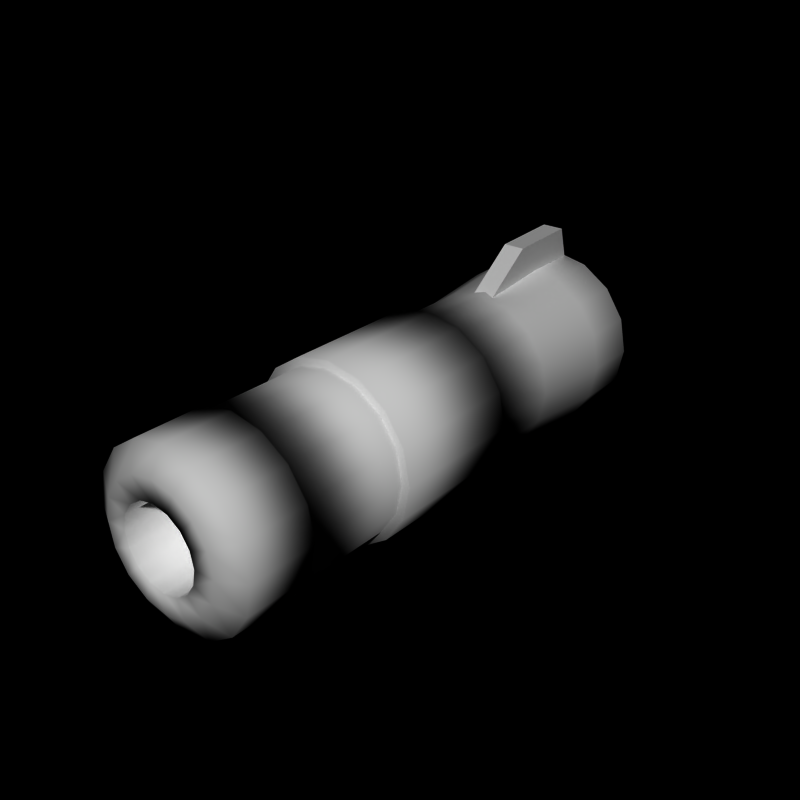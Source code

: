 # Source: bazooka3.blend  (saved by Blender 2.66.0; exported with 4.5.12 LTS)
import bpy
from mathutils import Matrix  # noqa: F401  (used for matrix-valued properties, if any)

bpy.ops.wm.read_factory_settings(use_empty=True)
scene = bpy.context.scene
scene.name = 'Scene'

# ---- collections
col_collection_1 = bpy.data.collections.new('Collection 1'); scene.collection.children.link(col_collection_1)

# ---- world
world_world = bpy.data.worlds.new('World'); scene.world = world_world
world_world.color = (0.0, 0.0, 0.0)
world_world.use_sun_shadow = False
world_world.sun_shadow_jitter_overblur = 0.0
world_world.cycles.sampling_method = 'MANUAL'
world_world.cycles.sample_map_resolution = 256

# ---- meshes
me_cube = bpy.data.meshes.new('Cube')
me_cube.from_pydata([(-0.4, 5.0, 2.8), (-0.4, 10.0, 3.0), (0.4, 10.0, 3.0), (0.4, 5.0, 2.8), (-0.4, 7.0, 4.3), (-0.4, 9.6, 4.4), (0.4, 9.6, 4.4), (0.4, 7.0, 4.3)], [], [(4, 5, 1, 0), (5, 6, 2, 1), (6, 7, 3, 2), (7, 4, 0, 3), (0, 1, 2, 3), (7, 6, 5, 4)])
me_cube.use_remesh_preserve_volume = False
me_cube.use_remesh_preserve_attributes = False
me_cube.use_mirror_vertex_groups = False
me_cube.update()
me_cylinder_002 = bpy.data.meshes.new('Cylinder.002')
me_cylinder_002.from_pydata([(-2.701e-08, 11.0, 1.5), (-2.701e-08, -10.0, 1.5), (0.574, 11.0, 1.386), (0.574, -10.0, 1.386), (1.061, 11.0, 1.061), (1.061, -10.0, 1.061), (1.386, 11.0, 0.574), (1.386, -10.0, 0.574), (1.5, 11.0, 9.239e-07), (1.5, -10.0, -9.954e-07), (1.386, 11.0, -0.574), (1.386, -10.0, -0.574), (1.061, 11.0, -1.061), (1.061, -10.0, -1.061), (0.574, 11.0, -1.386), (0.574, -10.0, -1.386), (-5.158e-07, 11.0, -1.5), (-5.158e-07, -10.0, -1.5), (-0.574, 11.0, -1.386), (-0.574, -10.0, -1.386), (-1.061, 11.0, -1.061), (-1.061, -10.0, -1.061), (-1.386, 11.0, -0.574), (-1.386, -10.0, -0.574), (-1.5, 11.0, 2.259e-06), (-1.5, -10.0, 3.398e-07), (-1.386, 11.0, 0.574), (-1.386, -10.0, 0.574), (-1.061, 11.0, 1.061), (-1.061, -10.0, 1.061), (-0.574, 11.0, 1.386), (-0.574, -10.0, 1.386), (-2.012e-08, 10.0, 3.3), (-2.012e-08, 8.0, 3.3), (1.263, 10.0, 3.049), (1.263, 8.0, 3.049), (2.333, 10.0, 2.333), (2.333, 8.0, 2.333), (3.049, 10.0, 1.263), (3.049, 8.0, 1.263), (3.3, 10.0, 2.271e-06), (3.3, 8.0, -1.951e-06), (3.049, 10.0, -1.263), (3.049, 8.0, -1.263), (2.333, 10.0, -2.333), (2.333, 8.0, -2.333), (1.263, 10.0, -3.049), (1.263, 8.0, -3.049), (-1.095e-06, 10.0, -3.3), (-1.095e-06, 8.0, -3.3), (-1.263, 10.0, -3.049), (-1.263, 8.0, -3.049), (-2.333, 10.0, -2.333), (-2.333, 8.0, -2.333), (-3.049, 10.0, -1.263), (-3.049, 8.0, -1.263), (-3.3, 10.0, 5.208e-06), (-3.3, 8.0, 9.859e-07), (-3.049, 10.0, 1.263), (-3.049, 8.0, 1.263), (-2.333, 10.0, 2.333), (-2.333, 8.0, 2.333), (-1.263, 10.0, 3.049), (-1.263, 8.0, 3.049), (3.874e-08, 11.0, 2.4), (0.9184, 11.0, 2.217), (1.697, 11.0, 1.697), (2.217, 11.0, 0.9184), (2.4, 11.0, 2.301e-06), (2.217, 11.0, -0.9184), (1.697, 11.0, -1.697), (0.9184, 11.0, -2.217), (-7.433e-07, 11.0, -2.4), (-0.9184, 11.0, -2.217), (-1.697, 11.0, -1.697), (-2.217, 11.0, -0.9184), (-2.4, 11.0, 4.437e-06), (-2.217, 11.0, 0.9184), (-1.697, 11.0, 1.697), (-0.9184, 11.0, 2.217), (1.63e-08, 5.0, 3.0), (1.148, 5.0, 2.772), (2.121, 5.0, 2.121), (2.772, 5.0, 1.148), (3.0, 5.0, -1.683e-06), (2.772, 5.0, -1.148), (2.121, 5.0, -2.121), (1.148, 5.0, -2.772), (-9.612e-07, 5.0, -3.0), (-1.148, 5.0, -2.772), (-2.121, 5.0, -2.121), (-2.772, 5.0, -1.148), (-3.0, 5.0, 9.878e-07), (-2.772, 5.0, 1.148), (-2.121, 5.0, 2.121), (-1.148, 5.0, 2.772), (-4.424e-09, 2.0, 3.3), (1.263, 2.0, 3.049), (2.333, 2.0, 2.333), (3.049, 2.0, 1.263), (3.3, 2.0, -1.758e-06), (3.049, 2.0, -1.263), (2.333, 2.0, -2.333), (1.263, 2.0, -3.049), (-1.08e-06, 2.0, -3.3), (-1.263, 2.0, -3.049), (-2.333, 2.0, -2.333), (-3.049, 2.0, -1.263), (-3.3, 2.0, 1.179e-06), (-3.049, 2.0, 1.263), (-2.333, 2.0, 2.333), (-1.263, 2.0, 3.049), (-4.424e-09, -3.0, 3.3), (1.263, -3.0, 3.049), (2.333, -3.0, 2.333), (3.049, -3.0, 1.263), (3.3, -3.0, -1.758e-06), (3.049, -3.0, -1.263), (2.333, -3.0, -2.333), (1.263, -3.0, -3.049), (-1.08e-06, -3.0, -3.3), (-1.263, -3.0, -3.049), (-2.333, -3.0, -2.333), (-3.049, -3.0, -1.263), (-3.3, -3.0, 1.179e-06), (-3.049, -3.0, 1.263), (-2.333, -3.0, 2.333), (-1.263, -3.0, 3.049), (1.63e-08, -7.0, 3.0), (1.148, -7.0, 2.772), (2.121, -7.0, 2.121), (2.772, -7.0, 1.148), (3.0, -7.0, -1.683e-06), (2.772, -7.0, -1.148), (2.121, -7.0, -2.121), (1.148, -7.0, -2.772), (-9.612e-07, -7.0, -3.0), (-1.148, -7.0, -2.772), (-2.121, -7.0, -2.121), (-2.772, -7.0, -1.148), (-3.0, -7.0, 9.878e-07), (-2.772, -7.0, 1.148), (-2.121, -7.0, 2.121), (-1.148, -7.0, 2.772), (-7.898e-10, -7.0, 3.168), (1.212, -7.0, 2.927), (2.24, -7.0, 2.24), (2.927, -7.0, 1.212), (3.168, -7.0, -1.725e-06), (2.927, -7.0, -1.212), (2.24, -7.0, -2.24), (1.212, -7.0, -2.927), (-1.033e-06, -7.0, -3.168), (-1.212, -7.0, -2.927), (-2.24, -7.0, -2.24), (-2.927, -7.0, -1.212), (-3.168, -7.0, 1.095e-06), (-2.927, -7.0, 1.212), (-2.24, -7.0, 2.24), (-1.212, -7.0, 2.927), (5.308e-08, -10.0, 2.281), (0.8729, -10.0, 2.107), (1.613, -10.0, 1.613), (2.107, -10.0, 0.8729), (2.281, -10.0, -1.505e-06), (2.107, -10.0, -0.8729), (1.613, -10.0, -1.613), (0.8729, -10.0, -2.107), (-6.902e-07, -10.0, -2.281), (-0.8729, -10.0, -2.107), (-1.613, -10.0, -1.613), (-2.107, -10.0, -0.8729), (-2.281, -10.0, 5.252e-07), (-2.107, -10.0, 0.8729), (-1.613, -10.0, 1.613), (-0.8729, -10.0, 2.107), (3.168, -9.5, -1.725e-06), (2.927, -9.5, -1.212), (2.24, -9.5, -2.24), (-2.24, -9.5, 2.24), (-1.212, -9.5, 2.927), (1.212, -9.5, -2.927), (-7.898e-10, -9.5, 3.168), (-1.212, -9.5, -2.927), (-2.24, -9.5, -2.24), (2.24, -9.5, 2.24), (2.927, -9.5, 1.212), (-1.033e-06, -9.5, -3.168), (-2.927, -9.5, -1.212), (1.212, -9.5, 2.927), (-3.168, -9.5, 1.095e-06), (-2.927, -9.5, 1.212), (-2.772, 2.0, 1.148), (-2.121, 2.0, 2.121), (-3.0, 2.0, 9.878e-07), (1.148, 2.0, 2.772), (2.121, 2.0, 2.121), (3.0, 2.0, -1.683e-06), (2.772, 2.0, -1.148), (2.121, 2.0, -2.121), (-1.148, 2.0, 2.772), (1.148, 2.0, -2.772), (1.63e-08, 2.0, 3.0), (-1.148, 2.0, -2.772), (-2.121, 2.0, -2.121), (2.772, 2.0, 1.148), (-9.612e-07, 2.0, -3.0), (-2.772, 2.0, -1.148), (-1.148, -3.0, -2.772), (-2.121, -3.0, -2.121), (2.121, -3.0, 2.121), (2.772, -3.0, 1.148), (-9.612e-07, -3.0, -3.0), (-2.772, -3.0, -1.148), (3.0, -3.0, -1.683e-06), (1.63e-08, -3.0, 3.0), (1.148, -3.0, 2.772), (1.148, -3.0, -2.772), (-3.0, -3.0, 9.878e-07), (-2.772, -3.0, 1.148), (-2.121, -3.0, 2.121), (2.772, -3.0, -1.148), (2.121, -3.0, -2.121), (-1.148, -3.0, 2.772)], [], [(22, 24, 25, 23), (6, 8, 9, 7), (2, 4, 5, 3), (20, 22, 23, 21), (10, 12, 13, 11), (14, 16, 17, 15), (8, 10, 11, 9), (24, 26, 27, 25), (4, 6, 7, 5), (0, 2, 3, 1), (18, 20, 21, 19), (12, 14, 15, 13), (28, 30, 31, 29), (30, 0, 1, 31), (26, 28, 29, 27), (16, 18, 19, 17), (40, 42, 69, 68), (54, 55, 57, 56), (38, 39, 41, 40), (34, 35, 37, 36), (52, 53, 55, 54), (42, 43, 45, 44), (46, 47, 49, 48), (43, 41, 84, 85), (40, 41, 43, 42), (56, 57, 59, 58), (36, 37, 39, 38), (32, 33, 35, 34), (50, 51, 53, 52), (44, 45, 47, 46), (60, 61, 63, 62), (62, 63, 33, 32), (58, 59, 61, 60), (48, 49, 51, 50), (55, 53, 90, 91), (62, 32, 64, 79), (36, 38, 67, 66), (56, 58, 77, 76), (58, 60, 78, 77), (54, 56, 76, 75), (50, 52, 74, 73), (46, 48, 72, 71), (42, 44, 70, 69), (32, 34, 65, 64), (38, 40, 68, 67), (60, 62, 79, 78), (34, 36, 66, 65), (52, 54, 75, 74), (48, 50, 73, 72), (44, 46, 71, 70), (47, 45, 86, 87), (37, 35, 81, 82), (61, 59, 93, 94), (57, 55, 91, 92), (33, 63, 95, 80), (39, 37, 82, 83), (49, 47, 87, 88), (53, 51, 89, 90), (45, 43, 85, 86), (51, 49, 88, 89), (41, 39, 83, 84), (63, 61, 94, 95), (59, 57, 92, 93), (35, 33, 80, 81), (193, 192, 109, 110), (192, 194, 108, 109), (196, 195, 97, 98), (198, 197, 100, 101), (199, 198, 101, 102), (200, 193, 110, 111), (201, 199, 102, 103), (202, 200, 111, 96), (204, 203, 105, 106), (205, 196, 98, 99), (203, 206, 104, 105), (207, 204, 106, 107), (197, 205, 99, 100), (195, 202, 96, 97), (206, 201, 103, 104), (194, 207, 107, 108), (100, 99, 115, 116), (97, 96, 112, 113), (104, 103, 119, 120), (108, 107, 123, 124), (110, 109, 125, 126), (109, 108, 124, 125), (98, 97, 113, 114), (101, 100, 116, 117), (102, 101, 117, 118), (111, 110, 126, 127), (103, 102, 118, 119), (96, 111, 127, 112), (106, 105, 121, 122), (99, 98, 114, 115), (105, 104, 120, 121), (107, 106, 122, 123), (209, 208, 137, 138), (211, 210, 130, 131), (208, 212, 136, 137), (213, 209, 138, 139), (214, 211, 131, 132), (216, 215, 128, 129), (212, 217, 135, 136), (218, 213, 139, 140), (220, 219, 141, 142), (219, 218, 140, 141), (210, 216, 129, 130), (221, 214, 132, 133), (222, 221, 133, 134), (223, 220, 142, 143), (217, 222, 134, 135), (215, 223, 143, 128), (143, 142, 158, 159), (135, 134, 150, 151), (128, 143, 159, 144), (138, 137, 153, 154), (131, 130, 146, 147), (137, 136, 152, 153), (139, 138, 154, 155), (132, 131, 147, 148), (129, 128, 144, 145), (136, 135, 151, 152), (140, 139, 155, 156), (142, 141, 157, 158), (141, 140, 156, 157), (130, 129, 145, 146), (133, 132, 148, 149), (134, 133, 149, 150), (177, 176, 164, 165), (178, 177, 165, 166), (180, 179, 174, 175), (181, 178, 166, 167), (182, 180, 175, 160), (184, 183, 169, 170), (186, 185, 162, 163), (183, 187, 168, 169), (188, 184, 170, 171), (176, 186, 163, 164), (189, 182, 160, 161), (187, 181, 167, 168), (190, 188, 171, 172), (179, 191, 173, 174), (191, 190, 172, 173), (185, 189, 161, 162), (14, 71, 72, 16), (16, 72, 73, 18), (18, 73, 74, 20), (20, 74, 75, 22), (22, 75, 76, 24), (24, 76, 77, 26), (26, 77, 78, 28), (28, 78, 79, 30), (30, 79, 64, 0), (0, 64, 65, 2), (2, 65, 66, 4), (4, 66, 67, 6), (6, 67, 68, 8), (8, 68, 69, 10), (10, 69, 70, 12), (12, 70, 71, 14), (9, 164, 163, 7), (11, 165, 164, 9), (13, 166, 165, 11), (15, 167, 166, 13), (17, 168, 167, 15), (19, 169, 168, 17), (21, 170, 169, 19), (23, 171, 170, 21), (25, 172, 171, 23), (27, 173, 172, 25), (29, 174, 173, 27), (31, 175, 174, 29), (1, 160, 175, 31), (3, 161, 160, 1), (5, 162, 161, 3), (7, 163, 162, 5), (149, 148, 176, 177), (150, 149, 177, 178), (159, 158, 179, 180), (151, 150, 178, 181), (144, 159, 180, 182), (154, 153, 183, 184), (147, 146, 185, 186), (153, 152, 187, 183), (155, 154, 184, 188), (148, 147, 186, 176), (145, 144, 182, 189), (152, 151, 181, 187), (156, 155, 188, 190), (158, 157, 191, 179), (157, 156, 190, 191), (146, 145, 189, 185), (94, 93, 192, 193), (93, 92, 194, 192), (82, 81, 195, 196), (85, 84, 197, 198), (86, 85, 198, 199), (95, 94, 193, 200), (87, 86, 199, 201), (80, 95, 200, 202), (90, 89, 203, 204), (83, 82, 196, 205), (89, 88, 206, 203), (91, 90, 204, 207), (84, 83, 205, 197), (81, 80, 202, 195), (88, 87, 201, 206), (92, 91, 207, 194), (122, 121, 208, 209), (115, 114, 210, 211), (121, 120, 212, 208), (123, 122, 209, 213), (116, 115, 211, 214), (113, 112, 215, 216), (120, 119, 217, 212), (124, 123, 213, 218), (126, 125, 219, 220), (125, 124, 218, 219), (114, 113, 216, 210), (117, 116, 214, 221), (118, 117, 221, 222), (127, 126, 220, 223), (119, 118, 222, 217), (112, 127, 223, 215)])
me_cylinder_002.polygons.foreach_set('use_smooth', [True] * 224)
me_cylinder_002.use_remesh_preserve_volume = False
me_cylinder_002.use_remesh_preserve_attributes = False
me_cylinder_002.use_mirror_vertex_groups = False
me_cylinder_002.update()
me_cylinder_001 = bpy.data.meshes.new('Cylinder.001')
me_cylinder_001.from_pydata([(0.0, 1.0, -1.0), (0.0, 1.0, 1.0), (0.7071, 0.7071, -1.0), (0.7071, 0.7071, 1.0), (1.0, 7.55e-08, -1.0), (1.0, 7.55e-08, 1.0), (0.7071, -0.7071, -1.0), (0.7071, -0.7071, 1.0), (-3.258e-07, -1.0, -1.0), (-3.258e-07, -1.0, 1.0), (-0.7071, -0.7071, -1.0), (-0.7071, -0.7071, 1.0), (-1.0, 9.656e-07, -1.0), (-1.0, 9.656e-07, 1.0), (-0.7071, 0.7071, -1.0), (-0.7071, 0.7071, 1.0)], [], [(1, 15, 13, 11, 9, 7, 5, 3), (10, 11, 13, 12), (8, 9, 11, 10), (0, 2, 4, 6, 8, 10, 12, 14), (12, 13, 15, 14), (4, 5, 7, 6), (0, 1, 3, 2), (6, 7, 9, 8), (2, 3, 5, 4), (14, 15, 1, 0)])
me_cylinder_001.use_remesh_preserve_volume = False
me_cylinder_001.use_remesh_preserve_attributes = False
me_cylinder_001.use_mirror_vertex_groups = False
me_cylinder_001.update()
me_cylinder = bpy.data.meshes.new('Cylinder')
me_cylinder.from_pydata([(0.0, 1.0, -1.0), (0.0, 1.0, 1.0), (0.3827, 0.9239, -1.0), (0.3827, 0.9239, 1.0), (0.7071, 0.7071, -1.0), (0.7071, 0.7071, 1.0), (0.9239, 0.3827, -1.0), (0.9239, 0.3827, 1.0), (1.0, 7.55e-08, -1.0), (1.0, 7.55e-08, 1.0), (0.9239, -0.3827, -1.0), (0.9239, -0.3827, 1.0), (0.7071, -0.7071, -1.0), (0.7071, -0.7071, 1.0), (0.3827, -0.9239, -1.0), (0.3827, -0.9239, 1.0), (-3.258e-07, -1.0, -1.0), (-3.258e-07, -1.0, 1.0), (-0.3827, -0.9239, -1.0), (-0.3827, -0.9239, 1.0), (-0.7071, -0.7071, -1.0), (-0.7071, -0.7071, 1.0), (-0.9239, -0.3827, -1.0), (-0.9239, -0.3827, 1.0), (-1.0, 9.656e-07, -1.0), (-1.0, 9.656e-07, 1.0), (-0.9239, 0.3827, -1.0), (-0.9239, 0.3827, 1.0), (-0.7071, 0.7071, -1.0), (-0.7071, 0.7071, 1.0), (-0.3827, 0.9239, -1.0), (-0.3827, 0.9239, 1.0)], [], [(0, 2, 4, 6, 8, 10, 12, 14, 16, 18, 20, 22, 24, 26, 28, 30), (22, 23, 25, 24), (6, 7, 9, 8), (2, 3, 5, 4), (20, 21, 23, 22), (10, 11, 13, 12), (14, 15, 17, 16), (1, 31, 29, 27, 25, 23, 21, 19, 17, 15, 13, 11, 9, 7, 5, 3), (8, 9, 11, 10), (24, 25, 27, 26), (4, 5, 7, 6), (0, 1, 3, 2), (18, 19, 21, 20), (12, 13, 15, 14), (28, 29, 31, 30), (30, 31, 1, 0), (26, 27, 29, 28), (16, 17, 19, 18)])
me_cylinder.use_remesh_preserve_volume = False
me_cylinder.use_remesh_preserve_attributes = False
me_cylinder.use_mirror_vertex_groups = False
me_cylinder.update()
arm_weapon = bpy.data.armatures.new('Weapon')  # bones are not reproduced

# ---- objects
ob_cube = bpy.data.objects.new('Cube', me_cube)
ob_cylinder_002 = bpy.data.objects.new('Cylinder.002', me_cylinder_002)
ob_cylinder_001 = bpy.data.objects.new('Cylinder.001', me_cylinder_001)
ob_cylinder = bpy.data.objects.new('Cylinder', me_cylinder)
ob_armature_flak = bpy.data.objects.new('Armature_Flak', arm_weapon)

# ---- transforms, parenting, visibility, modifiers, constraints
ob_cube.location = (0.0, 0.0, 0.0)
ob_cube.lineart.crease_threshold = 0.0
ob_cylinder_002.location = (0.0, 0.0, 0.0)
ob_cylinder_002.lineart.crease_threshold = 0.0
ob_cylinder_001.location = (0.0, 0.0, 0.0)
ob_cylinder_001.lineart.crease_threshold = 0.0
ob_cylinder.location = (0.0, 3.0, 0.0)
ob_cylinder.lineart.crease_threshold = 0.0
ob_armature_flak.location = (0.0, 0.0, 0.0)
ob_armature_flak.lineart.crease_threshold = 0.0

# ---- collection membership
col_collection_1.objects.link(ob_cube)
col_collection_1.objects.link(ob_cylinder_002)
col_collection_1.objects.link(ob_cylinder_001)
col_collection_1.objects.link(ob_cylinder)
col_collection_1.objects.link(ob_armature_flak)

# ---- scene / render settings (as saved in the file)
scene.frame_start = 1; scene.frame_end = 250; scene.frame_set(250)
scene.render.engine = 'BLENDER_EEVEE_NEXT'
scene.render.image_settings.compression = 90
scene.render.resolution_x = 240
scene.render.resolution_y = 240
scene.render.pixel_aspect_x = 100.0
scene.render.pixel_aspect_y = 100.0
scene.render.fps = 25
scene.render.dither_intensity = 0.0
scene.render.film_transparent = True
scene.render.use_compositing = False
scene.render.use_sequencer = False
scene.render.bake_margin = 2
scene.render.bake_bias = 0.0
scene.render.use_stamp_time = False
scene.render.use_stamp_date = False
scene.render.use_stamp_frame = False
scene.render.use_stamp_camera = False
scene.render.use_stamp_scene = False
scene.render.use_stamp_filename = False
scene.render.use_stamp_render_time = False
scene.render.stamp_font_size = 0
scene.cycles.use_denoising = False
scene.cycles.samples = 10
scene.cycles.sampling_pattern = 'TABULATED_SOBOL'
scene.cycles.light_sampling_threshold = 0.0
scene.cycles.use_adaptive_sampling = False
scene.cycles.use_light_tree = False
scene.cycles.blur_glossy = 0.0
scene.cycles.volume_bounces = 1
scene.cycles.pixel_filter_type = 'GAUSSIAN'
scene.cycles.sample_clamp_indirect = 0.0
scene.view_settings.view_transform = 'Raw'
bpy.context.view_layer.update()

# ---- added for rendering (the .blend has no active camera and no usable light): camera, sun
cam_auto = bpy.data.cameras.new('AutoCamera')
cam_auto.lens = 50.0
cam_auto.sensor_width = 36.0
cam_auto.clip_end = 1000.0
ob_auto_camera = bpy.data.objects.new('AutoCamera', cam_auto)
scene.collection.objects.link(ob_auto_camera)
ob_auto_camera.location = (21.5768, -25.3921, 17.8114)
ob_auto_camera.rotation_euler = (1.09748, -7.21219e-08, 0.694738)
scene.camera = ob_auto_camera
light_auto_sun = bpy.data.lights.new('AutoSun', 'SUN')
light_auto_sun.energy = 3.0
light_auto_sun.angle = 0.0523599
ob_auto_sun = bpy.data.objects.new('AutoSun', light_auto_sun)
scene.collection.objects.link(ob_auto_sun)
ob_auto_sun.rotation_euler = (0.872665, 0.174533, 0.523599)
bpy.context.view_layer.update()
